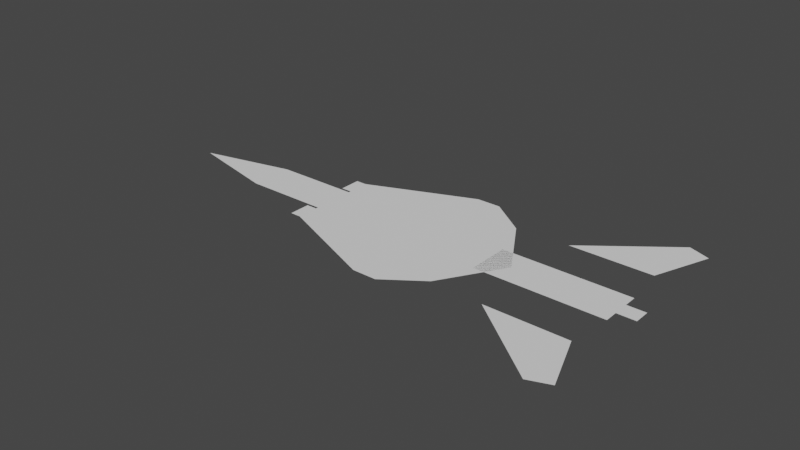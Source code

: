 # Source: f-14.blend  (saved by Blender 3.3.6; exported with 4.5.12 LTS)
import bpy
from mathutils import Matrix  # noqa: F401  (used for matrix-valued properties, if any)

bpy.ops.wm.read_factory_settings(use_empty=True)
scene = bpy.context.scene
scene.name = 'Scene'

# ---- collections
col_collection = bpy.data.collections.new('Collection'); scene.collection.children.link(col_collection)

# ---- world
world_world = bpy.data.worlds.new('World'); scene.world = world_world
world_world.use_nodes = True; world_world.node_tree.nodes.clear()
_N = world_world.node_tree.nodes; _L = world_world.node_tree.links
n0 = _N.new('ShaderNodeOutputWorld'); n0.name = 'World Output'; n0.location = (300, 300)
n1 = _N.new('ShaderNodeBackground'); n1.name = 'Background'; n1.location = (10, 300)
n1.inputs[0].default_value = (0.05088, 0.05088, 0.05088, 1.0)
_L.new(n1.outputs[0], n0.inputs[0])
n0.is_active_output = True
world_world.color = (0.05088, 0.05088, 0.05088)
world_world.use_sun_shadow = False
world_world.sun_shadow_jitter_overblur = 0.0

# ---- meshes
me_cube = bpy.data.meshes.new('Cube')
me_cube.from_pydata([(-9.2, 0.0, -1.49e-08), (-5.8, 0.8, -1.49e-08), (-2.7, 1.7, -1.49e-08), (-3.1, 1.7, -1.49e-08), (-2.7, 0.8, -1.49e-08), (-2.7, 0.9, -1.49e-08), (2.1, 3.3, -1.49e-08), (-3.1, 0.9, -1.49e-08), (1.2, 3.3, -1.49e-08), (3.5, 2.3, -1.49e-08), (4.9, 0.0, -1.49e-08)], [], [(0, 10, 4, 1), (5, 4, 10), (9, 2, 5, 10), (5, 2, 3, 7), (6, 8, 2, 9)])
_uv = me_cube.uv_layers.new(name='UVMap')
_uv.uv.foreach_set('vector', [0.0, 0.0, 0.0, 0.0, 0.0, 0.0, 0.0, 0.0, 0.0, 0.0, 0.0, 0.0, 0.0, 0.0, 0.0, 0.0, 0.0, 0.0, 0.0, 0.0, 0.0, 0.0, 0.0, 0.0, 0.0, 0.0, 0.0, 0.0, 0.0, 0.0, 0.0, 0.0, 0.0, 0.0, 0.0, 0.0, 0.0, 0.0])
me_cube.update()
me_cube_002 = bpy.data.meshes.new('Cube.002')
me_cube_002.from_pydata([(4.0, 0.8, 0.0), (8.6, 4.8, 0.0), (9.4, 4.5, 0.0), (5.5, 2.4, 0.0), (4.0, 0.0, 0.0), (9.9, 6.473, -1.49e-08), (8.8, 0.3, 0.0), (8.6, 2.4, 0.0), (8.8, 0.8, 0.0), (9.5, 0.3, 0.0), (9.5, 0.0, 0.0)], [], [(7, 2, 1, 3), (0, 4, 6, 8), (10, 9, 6), (6, 4, 10)])
_uv = me_cube_002.uv_layers.new(name='UVMap')
_uv.uv.foreach_set('vector', [0.0, 0.0, 0.0, 0.0, 0.0, 0.0, 0.0, 0.0, 0.0, 0.0, 0.0, 0.0, 0.0, 0.0, 0.0, 0.0, 0.0, 0.0, 0.0, 0.0, 0.0, 0.0, 0.0, 0.0, 0.0, 0.0, 0.0, 0.0])
me_cube_002.update()

# ---- objects
ob_cube = bpy.data.objects.new('Cube', me_cube)
ob_cube_001 = bpy.data.objects.new('Cube.001', me_cube_002)
ob_empty = bpy.data.objects.new('Empty', None)

# ---- transforms, parenting, visibility, modifiers, constraints
ob_cube.location = (0.0, 0.0, 0.0)
_m = ob_cube.modifiers.new('Mirror', 'MIRROR')
_m.use_axis = (False, True, False)
_m.use_bisect_axis = (False, True, False)
ob_cube_001.location = (0.0, 0.0, 0.0)
_m = ob_cube_001.modifiers.new('Mirror', 'MIRROR')
_m.use_axis = (False, True, False)
_m.use_bisect_axis = (False, True, False)
ob_empty.location = (0.0, 0.0, 0.0)
ob_empty.empty_display_type = 'IMAGE'
ob_empty.empty_display_size = 33.08
ob_empty.empty_image_offset = (-0.48, -0.474)
ob_empty.use_empty_image_alpha = True
ob_empty.color = (1.0, 1.0, 1.0, 0.02591)
ob_empty.hide_select = True

# ---- collection membership
scene.collection.objects.link(ob_cube)
scene.collection.objects.link(ob_cube_001)
col_collection.objects.link(ob_empty)

# ---- scene / render settings (as saved in the file)
scene.frame_start = 1; scene.frame_end = 250; scene.frame_set(1)
scene.render.engine = 'BLENDER_EEVEE_NEXT'
scene.cycles.sampling_pattern = 'TABULATED_SOBOL'
scene.cycles.use_light_tree = False
scene.view_settings.view_transform = 'Filmic'
bpy.context.view_layer.update()

# ---- added for rendering (the .blend has no active camera and no usable light): camera, sun
cam_auto = bpy.data.cameras.new('AutoCamera')
cam_auto.lens = 50.0
cam_auto.sensor_width = 36.0
cam_auto.clip_end = 1000.0
ob_auto_camera = bpy.data.objects.new('AutoCamera', cam_auto)
scene.collection.objects.link(ob_auto_camera)
ob_auto_camera.location = (21.6983, -25.618, 17.0787)
ob_auto_camera.rotation_euler = (1.09748, -7.21219e-08, 0.694738)
scene.camera = ob_auto_camera
light_auto_sun = bpy.data.lights.new('AutoSun', 'SUN')
light_auto_sun.energy = 3.0
light_auto_sun.angle = 0.0523599
ob_auto_sun = bpy.data.objects.new('AutoSun', light_auto_sun)
scene.collection.objects.link(ob_auto_sun)
ob_auto_sun.rotation_euler = (0.872665, 0.174533, 0.523599)
bpy.context.view_layer.update()
